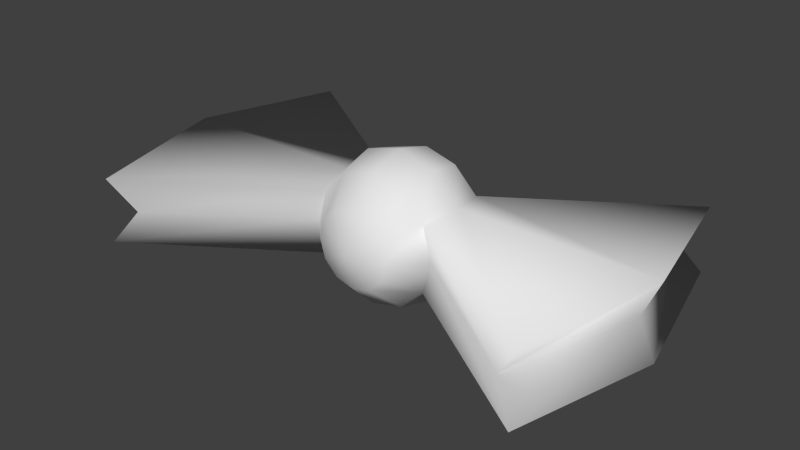 # Source: Bowtie.blend  (saved by Blender 2.74.0; exported with 4.5.12 LTS)
import bpy
from mathutils import Matrix  # noqa: F401  (used for matrix-valued properties, if any)

bpy.ops.wm.read_factory_settings(use_empty=True)
scene = bpy.context.scene
scene.name = 'Scene'

# ---- collections
col_collection_1 = bpy.data.collections.new('Collection 1'); scene.collection.children.link(col_collection_1)

# ---- materials (node trees are filled in below, after node groups)
mat_bunny = bpy.data.materials.new('Bunny')
mat_bunny.alpha_threshold = 0.0
mat_bunny.roughness = 0.5
mat_eyes = bpy.data.materials.new('Eyes')
mat_eyes.alpha_threshold = 0.0
mat_eyes.roughness = 0.5

# ---- material node trees
mat_bunny.use_nodes = True; mat_bunny.node_tree.nodes.clear()
_N = mat_bunny.node_tree.nodes; _L = mat_bunny.node_tree.links
n0 = _N.new('ShaderNodeOutputMaterial'); n0.name = 'Material Output'; n0.location = (300, 300)
n1 = _N.new('ShaderNodeBsdfDiffuse'); n1.name = 'Diffuse BSDF'; n1.location = (10, 300)
_L.new(n1.outputs[0], n0.inputs[0])
n0.is_active_output = True
mat_eyes.use_nodes = True; mat_eyes.node_tree.nodes.clear()
_N = mat_eyes.node_tree.nodes; _L = mat_eyes.node_tree.links
n0 = _N.new('ShaderNodeOutputMaterial'); n0.name = 'Material Output'; n0.location = (300, 300)
n1 = _N.new('ShaderNodeBsdfDiffuse'); n1.name = 'Diffuse BSDF'; n1.location = (10, 300)
n1.inputs[0].default_value = (0.0, 0.0, 0.0, 1.0)
_L.new(n1.outputs[0], n0.inputs[0])
n0.is_active_output = True

# ---- world
world_world = bpy.data.worlds.new('World'); scene.world = world_world
world_world.color = (0.05088, 0.05088, 0.05088)
world_world.use_sun_shadow = False
world_world.sun_shadow_jitter_overblur = 0.0
world_world.cycles.sampling_method = 'MANUAL'
world_world.cycles.sample_map_resolution = 256

# ---- meshes
me_cone_002 = bpy.data.meshes.new('Cone.002')
me_cone_002.from_pydata([(-0.01991, 0.8699, -0.6204), (-0.03448, 0.8408, -0.6456), (-0.03981, 0.8009, -0.6549), (-0.03448, 0.7611, -0.6456), (-0.01991, 0.732, -0.6204), (-0.03448, 0.8699, -0.6058), (-0.05972, 0.8408, -0.6204), (-0.06895, 0.8009, -0.6257), (-0.05972, 0.7611, -0.6204), (-0.03448, 0.732, -0.6058), (-0.03981, 0.8699, -0.5859), (-0.06896, 0.8408, -0.5859), (-0.06895, 0.7611, -0.5859), (-0.03981, 0.732, -0.5859), (-0.03448, 0.8699, -0.566), (-0.05972, 0.8408, -0.5514), (-0.06896, 0.8009, -0.5461), (-0.05972, 0.7611, -0.5514), (-0.03448, 0.732, -0.566), (-0.01991, 0.8699, -0.5514), (-0.03448, 0.8408, -0.5262), (-0.03981, 0.8009, -0.517), (-0.03448, 0.7611, -0.5262), (-0.01991, 0.732, -0.5514), (-0.2389, 0.9602, -0.6204), (-0.2758, 0.8009, -0.6257), (-0.2389, 0.6417, -0.6204), (-0.2158, 0.9441, -0.5859), (-0.2585, 0.8009, -0.5859), (-0.2158, 0.6578, -0.5859), (-0.2389, 0.9602, -0.5514), (-0.2758, 0.8009, -0.5461), (-0.2389, 0.6417, -0.5514), (-2.354e-07, 0.8009, -0.5859), (-2.338e-07, 0.8699, -0.6257), (-2.206e-07, 0.8408, -0.6549), (-2.113e-07, 0.8009, -0.6655), (-2.085e-07, 0.7611, -0.6549), (-2.129e-07, 0.732, -0.6257), (-2.474e-07, 0.8806, -0.5859), (0.01991, 0.8699, -0.6204), (0.03448, 0.8408, -0.6456), (0.03981, 0.8009, -0.6549), (0.03448, 0.7611, -0.6456), (0.01991, 0.732, -0.6204), (0.03448, 0.8699, -0.6058), (0.05972, 0.8408, -0.6204), (0.06895, 0.8009, -0.6257), (0.05972, 0.7611, -0.6204), (0.03448, 0.732, -0.6058), (0.03981, 0.8699, -0.5859), (0.06895, 0.8408, -0.5859), (0.06895, 0.7611, -0.5859), (0.03981, 0.732, -0.5859), (-2.234e-07, 0.7213, -0.5859), (0.03448, 0.8699, -0.566), (0.05972, 0.8408, -0.5514), (0.06895, 0.8009, -0.5461), (0.05972, 0.7611, -0.5514), (0.03448, 0.732, -0.566), (0.01991, 0.8699, -0.5514), (0.03448, 0.8408, -0.5262), (0.03981, 0.8009, -0.517), (0.03448, 0.7611, -0.5262), (0.01991, 0.732, -0.5514), (-2.578e-07, 0.8699, -0.5461), (-2.622e-07, 0.8408, -0.517), (-2.594e-07, 0.8009, -0.5063), (-2.502e-07, 0.7611, -0.517), (-2.37e-07, 0.732, -0.5461), (0.2389, 0.9602, -0.6204), (0.2758, 0.8009, -0.6257), (0.2389, 0.6417, -0.6204), (0.2158, 0.9441, -0.5859), (0.2585, 0.8009, -0.5859), (0.2158, 0.6578, -0.5859), (0.2389, 0.9602, -0.5514), (0.2758, 0.8009, -0.5461), (0.2389, 0.6417, -0.5514)], [], [(38, 4, 3, 37), (37, 3, 2, 36), (36, 2, 1, 35), (35, 1, 0, 34), (4, 9, 8, 3), (3, 8, 7, 2), (2, 7, 6, 1), (1, 6, 5, 0), (9, 13, 12, 8), (15, 30, 31, 16), (16, 31, 32, 17), (6, 11, 10, 5), (13, 18, 17, 12), (17, 32, 29, 12), (11, 27, 30, 15), (11, 15, 14, 10), (18, 23, 22, 17), (17, 22, 21, 16), (16, 21, 20, 15), (15, 20, 19, 14), (23, 69, 68, 22), (22, 68, 67, 21), (21, 67, 66, 20), (20, 66, 65, 19), (54, 4, 38), (34, 0, 39), (54, 9, 4), (0, 5, 39), (54, 13, 9), (5, 10, 39), (54, 18, 13), (10, 14, 39), (54, 23, 18), (14, 19, 39), (54, 69, 23), (19, 65, 39), (26, 29, 28, 25), (25, 28, 27, 24), (29, 32, 31, 28), (28, 31, 30, 27), (6, 24, 27, 11), (12, 29, 26, 8), (8, 26, 25, 7), (7, 25, 24, 6), (38, 37, 43, 44), (37, 36, 42, 43), (36, 35, 41, 42), (35, 34, 40, 41), (44, 43, 48, 49), (43, 42, 47, 48), (42, 41, 46, 47), (41, 40, 45, 46), (49, 48, 52, 53), (56, 57, 77, 76), (57, 58, 78, 77), (46, 45, 50, 51), (53, 52, 58, 59), (58, 52, 75, 78), (51, 56, 76, 73), (51, 50, 55, 56), (59, 58, 63, 64), (58, 57, 62, 63), (57, 56, 61, 62), (56, 55, 60, 61), (64, 63, 68, 69), (63, 62, 67, 68), (62, 61, 66, 67), (61, 60, 65, 66), (54, 38, 44), (34, 39, 40), (54, 44, 49), (40, 39, 45), (54, 49, 53), (45, 39, 50), (54, 53, 59), (50, 39, 55), (54, 59, 64), (55, 39, 60), (54, 64, 69), (60, 39, 65), (72, 71, 74, 75), (71, 70, 73, 74), (75, 74, 77, 78), (74, 73, 76, 77), (46, 51, 73, 70), (52, 48, 72, 75), (48, 47, 71, 72), (47, 46, 70, 71)])
me_cone_002.polygons.foreach_set('use_smooth', [True] * 88)
me_cone_002.materials.append(mat_bunny)
me_cone_002.materials.append(mat_eyes)
me_cone_002.use_remesh_preserve_volume = False
me_cone_002.use_remesh_preserve_attributes = False
me_cone_002.use_mirror_vertex_groups = False
me_cone_002.use_paint_bone_selection = False
me_cone_002.use_paint_mask = True
me_cone_002.update()

# ---- objects
ob_cone_001 = bpy.data.objects.new('Cone.001', me_cone_002)

# ---- transforms, parenting, visibility, modifiers, constraints
ob_cone_001.location = (0.00775, -2.872e-08, 0.4222)
ob_cone_001.scale = (1.0, -1.0, -1.0)
ob_cone_001.lineart.crease_threshold = 0.0
_vg = ob_cone_001.vertex_groups.new(name='Body')
_vg = ob_cone_001.vertex_groups.new(name='Head')
_vg = ob_cone_001.vertex_groups.new(name='Mouth')
_vg = ob_cone_001.vertex_groups.new(name='Mouth bottom')
_vg = ob_cone_001.vertex_groups.new(name='Mouth Right')
_vg = ob_cone_001.vertex_groups.new(name='Mouth Left')
_vg = ob_cone_001.vertex_groups.new(name='L Ear bot')
_vg = ob_cone_001.vertex_groups.new(name='L Ear mid')
_vg = ob_cone_001.vertex_groups.new(name='L Ear top')
_vg = ob_cone_001.vertex_groups.new(name='R Ear bot')
_vg = ob_cone_001.vertex_groups.new(name='R Ear mid')
_vg = ob_cone_001.vertex_groups.new(name='R Ear top')
_vg = ob_cone_001.vertex_groups.new(name='L Arm origin')
_vg = ob_cone_001.vertex_groups.new(name='L Arm mid')
_vg = ob_cone_001.vertex_groups.new(name='L Arm end')
_vg = ob_cone_001.vertex_groups.new(name='L Hand')
_vg = ob_cone_001.vertex_groups.new(name='L Leg top')
_vg = ob_cone_001.vertex_groups.new(name='L Leg bot')
_vg = ob_cone_001.vertex_groups.new(name='L Foot')
_vg = ob_cone_001.vertex_groups.new(name='R Arm origin')
_vg = ob_cone_001.vertex_groups.new(name='R Arm mid')
_vg = ob_cone_001.vertex_groups.new(name='R Arm end')
_vg = ob_cone_001.vertex_groups.new(name='R Hand')
_vg = ob_cone_001.vertex_groups.new(name='R Leg top')
_vg = ob_cone_001.vertex_groups.new(name='R Leg bot')
_vg = ob_cone_001.vertex_groups.new(name='R Foot')
_vg = ob_cone_001.vertex_groups.new(name='Eye L')
_vg = ob_cone_001.vertex_groups.new(name='Eye R')

# ---- collection membership
col_collection_1.objects.link(ob_cone_001)

# ---- scene / render settings (as saved in the file)
scene.frame_start = 86; scene.frame_end = 112; scene.frame_set(0)
scene.render.engine = 'CYCLES'
scene.render.resolution_percentage = 50
scene.render.dither_intensity = 0.0
scene.cycles.use_denoising = False
scene.cycles.samples = 10
scene.cycles.sampling_pattern = 'TABULATED_SOBOL'
scene.cycles.light_sampling_threshold = 0.0
scene.cycles.use_adaptive_sampling = False
scene.cycles.use_light_tree = False
scene.cycles.blur_glossy = 0.0
scene.cycles.pixel_filter_type = 'GAUSSIAN'
scene.cycles.sample_clamp_indirect = 0.0
scene.view_settings.view_transform = 'Standard'
bpy.context.view_layer.update()

# ---- added for rendering (the .blend has no active camera and no usable light): camera, sun
cam_auto = bpy.data.cameras.new('AutoCamera')
cam_auto.lens = 50.0
cam_auto.sensor_width = 36.0
cam_auto.clip_end = 1000.0
ob_auto_camera = bpy.data.objects.new('AutoCamera', cam_auto)
scene.collection.objects.link(ob_auto_camera)
ob_auto_camera.location = (0.615234, -1.52993, 1.49409)
ob_auto_camera.rotation_euler = (1.09748, -7.21219e-08, 0.694738)
scene.camera = ob_auto_camera
light_auto_sun = bpy.data.lights.new('AutoSun', 'SUN')
light_auto_sun.energy = 3.0
light_auto_sun.angle = 0.0523599
ob_auto_sun = bpy.data.objects.new('AutoSun', light_auto_sun)
scene.collection.objects.link(ob_auto_sun)
ob_auto_sun.rotation_euler = (0.872665, 0.174533, 0.523599)
bpy.context.view_layer.update()
